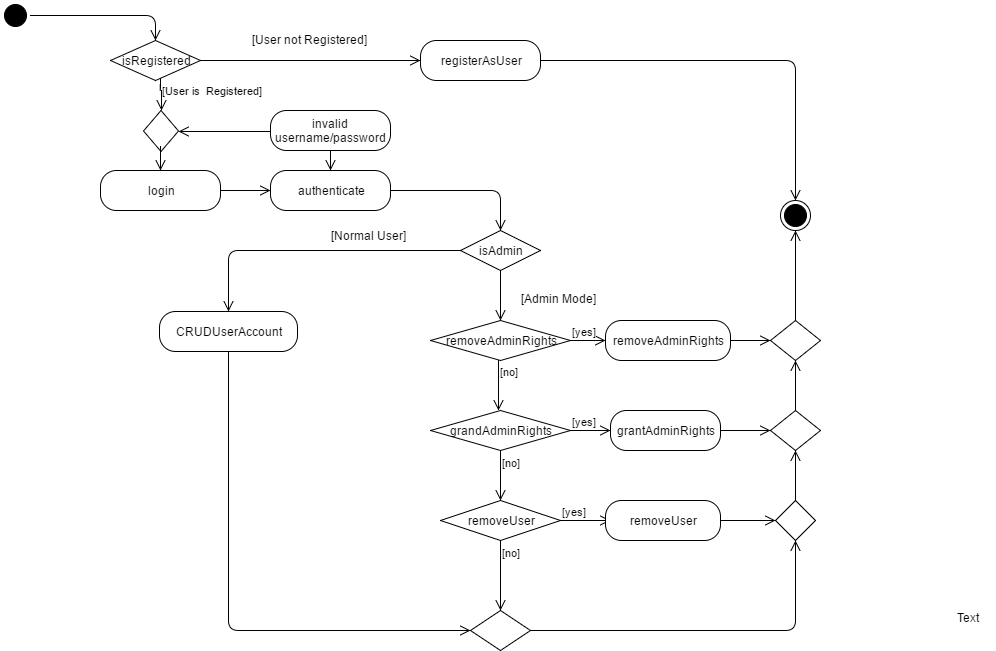

The diagram above was exported from draw.io. Its source (the exported page's mxGraphModel, read from the mxfile embedded in the PNG):
<mxGraphModel dx="872" dy="408" grid="1" gridSize="10" guides="1" tooltips="1" connect="1" arrows="1" fold="1" page="1" pageScale="1" pageWidth="850" pageHeight="1100" background="#ffffff" math="0" shadow="0">
  <root>
    <mxCell id="0" />
    <mxCell id="1" parent="0" />
    <mxCell id="2" value="" style="ellipse;html=1;shape=startState;fillColor=#000000;strokeColor=#000000;" parent="1" vertex="1">
      <mxGeometry x="10" y="10" width="30" height="30" as="geometry" />
    </mxCell>
    <mxCell id="3" value="" style="edgeStyle=orthogonalEdgeStyle;html=1;verticalAlign=bottom;endArrow=open;endSize=8;strokeColor=#000000;entryX=0.5;entryY=0;" parent="1" source="2" target="6" edge="1">
      <mxGeometry relative="1" as="geometry">
        <mxPoint x="120" y="50" as="targetPoint" />
        <Array as="points">
          <mxPoint x="165" y="25" />
        </Array>
      </mxGeometry>
    </mxCell>
    <mxCell id="6" value="isRegistered" style="rhombus;whiteSpace=wrap;html=1;fillColor=#FFFFFF;strokeColor=#000000;" parent="1" vertex="1">
      <mxGeometry x="120" y="50" width="90" height="40" as="geometry" />
    </mxCell>
    <mxCell id="8" value="[User is &amp;nbsp;Registered]" style="edgeStyle=orthogonalEdgeStyle;html=1;align=left;verticalAlign=top;endArrow=open;endSize=8;strokeColor=#000000;entryX=0.5;entryY=0;fillColor=#FFFFFF;" parent="1" source="6" target="90" edge="1">
      <mxGeometry x="-1" relative="1" as="geometry">
        <mxPoint x="150" y="150" as="targetPoint" />
        <Array as="points">
          <mxPoint x="170" y="100" />
          <mxPoint x="171" y="100" />
        </Array>
      </mxGeometry>
    </mxCell>
    <mxCell id="12" value="login" style="rounded=1;whiteSpace=wrap;html=1;arcSize=40;fillColor=#FFFFFF;strokeColor=#000000;" parent="1" vertex="1">
      <mxGeometry x="110" y="180" width="120" height="40" as="geometry" />
    </mxCell>
    <mxCell id="22" value="authenticate" style="rounded=1;whiteSpace=wrap;html=1;arcSize=40;fillColor=#FFFFFF;strokeColor=#000000;" parent="1" vertex="1">
      <mxGeometry x="280" y="180" width="120" height="40" as="geometry" />
    </mxCell>
    <mxCell id="32" value="" style="ellipse;html=1;shape=endState;fillColor=#000000;strokeColor=#000000;" parent="1" vertex="1">
      <mxGeometry x="790" y="210" width="30" height="30" as="geometry" />
    </mxCell>
    <mxCell id="34" value="isAdmin" style="rhombus;whiteSpace=wrap;html=1;fillColor=#FFFFFF;strokeColor=#000000;" parent="1" vertex="1">
      <mxGeometry x="470" y="240" width="80" height="40" as="geometry" />
    </mxCell>
    <mxCell id="36" value="" style="edgeStyle=orthogonalEdgeStyle;html=1;align=left;verticalAlign=top;endArrow=open;endSize=8;strokeColor=#000000;fillColor=#FFFFFF;" parent="1" source="34" edge="1">
      <mxGeometry x="-1" relative="1" as="geometry">
        <mxPoint x="510" y="330" as="targetPoint" />
        <Array as="points" />
      </mxGeometry>
    </mxCell>
    <mxCell id="37" value="invalid username/password" style="rounded=1;whiteSpace=wrap;html=1;arcSize=40;fillColor=#FFFFFF;strokeColor=#000000;" parent="1" vertex="1">
      <mxGeometry x="280" y="120" width="120" height="40" as="geometry" />
    </mxCell>
    <mxCell id="38" value="" style="edgeStyle=orthogonalEdgeStyle;html=1;verticalAlign=bottom;endArrow=open;endSize=8;strokeColor=#000000;fillColor=#FFFFFF;" parent="1" source="37" edge="1">
      <mxGeometry relative="1" as="geometry">
        <mxPoint x="340" y="180" as="targetPoint" />
        <Array as="points">
          <mxPoint x="340" y="170" />
          <mxPoint x="340" y="170" />
        </Array>
      </mxGeometry>
    </mxCell>
    <mxCell id="43" value="" style="edgeStyle=orthogonalEdgeStyle;html=1;align=left;verticalAlign=bottom;endArrow=open;endSize=8;strokeColor=#000000;entryX=1;entryY=0.5;fillColor=#FFFFFF;" parent="1" target="90" edge="1">
      <mxGeometry x="-1" relative="1" as="geometry">
        <mxPoint x="170" y="130" as="targetPoint" />
        <mxPoint x="280" y="141" as="sourcePoint" />
        <Array as="points">
          <mxPoint x="280" y="141" />
        </Array>
      </mxGeometry>
    </mxCell>
    <mxCell id="45" value="" style="edgeStyle=orthogonalEdgeStyle;html=1;align=left;verticalAlign=bottom;endArrow=open;endSize=8;strokeColor=#000000;exitX=1;exitY=0.5;fillColor=#FFFFFF;" parent="1" source="12" edge="1">
      <mxGeometry x="220" y="80" as="geometry">
        <mxPoint x="280" y="200" as="targetPoint" />
        <Array as="points">
          <mxPoint x="270" y="200" />
          <mxPoint x="270" y="200" />
        </Array>
        <mxPoint x="220" y="80" as="sourcePoint" />
      </mxGeometry>
    </mxCell>
    <mxCell id="60" value="" style="edgeStyle=orthogonalEdgeStyle;html=1;align=left;verticalAlign=bottom;endArrow=open;endSize=8;strokeColor=#000000;exitX=1;exitY=0.5;fillColor=#FFFFFF;entryX=0;entryY=0.5;" parent="1" source="6" target="61" edge="1">
      <mxGeometry x="230" y="90" as="geometry">
        <mxPoint x="280" y="70" as="targetPoint" />
        <Array as="points">
          <mxPoint x="360" y="70" />
          <mxPoint x="360" y="70" />
        </Array>
        <mxPoint x="240" y="210" as="sourcePoint" />
      </mxGeometry>
    </mxCell>
    <mxCell id="61" value="registerAsUser" style="rounded=1;whiteSpace=wrap;html=1;arcSize=40;fillColor=#FFFFFF;strokeColor=#000000;" parent="1" vertex="1">
      <mxGeometry x="430" y="50" width="120" height="40" as="geometry" />
    </mxCell>
    <mxCell id="62" value="" style="edgeStyle=orthogonalEdgeStyle;html=1;verticalAlign=bottom;endArrow=open;endSize=8;strokeColor=#000000;fillColor=#FFFFFF;" parent="1" source="61" edge="1">
      <mxGeometry relative="1" as="geometry">
        <mxPoint x="805" y="210" as="targetPoint" />
        <Array as="points">
          <mxPoint x="805" y="70" />
        </Array>
      </mxGeometry>
    </mxCell>
    <mxCell id="69" value="removeAdminRights" style="rhombus;whiteSpace=wrap;html=1;fillColor=#FFFFFF;strokeColor=#000000;" parent="1" vertex="1">
      <mxGeometry x="440" y="330" width="140" height="40" as="geometry" />
    </mxCell>
    <mxCell id="70" value="[yes]" style="edgeStyle=orthogonalEdgeStyle;html=1;align=left;verticalAlign=bottom;endArrow=open;endSize=8;strokeColor=#000000;entryX=0;entryY=0.5;fillColor=#FFFFFF;" parent="1" source="69" target="72" edge="1">
      <mxGeometry x="-1" relative="1" as="geometry">
        <mxPoint x="610" y="360" as="targetPoint" />
        <Array as="points" />
      </mxGeometry>
    </mxCell>
    <mxCell id="71" value="[no]" style="edgeStyle=orthogonalEdgeStyle;html=1;align=left;verticalAlign=top;endArrow=open;endSize=8;strokeColor=#000000;fillColor=#FFFFFF;" parent="1" source="69" edge="1">
      <mxGeometry x="-1" relative="1" as="geometry">
        <mxPoint x="508" y="420" as="targetPoint" />
        <Array as="points">
          <mxPoint x="508" y="390" />
          <mxPoint x="508" y="390" />
        </Array>
      </mxGeometry>
    </mxCell>
    <mxCell id="72" value="removeAdminRights" style="rounded=1;whiteSpace=wrap;html=1;arcSize=40;fillColor=#FFFFFF;strokeColor=#000000;" parent="1" vertex="1">
      <mxGeometry x="615" y="330" width="125" height="40" as="geometry" />
    </mxCell>
    <mxCell id="74" value="" style="edgeStyle=orthogonalEdgeStyle;html=1;align=left;verticalAlign=bottom;endArrow=open;endSize=8;strokeColor=#000000;entryX=0;entryY=0.5;exitX=1;exitY=0.5;fillColor=#FFFFFF;" parent="1" source="72" target="99" edge="1">
      <mxGeometry x="580" y="360" as="geometry">
        <mxPoint x="620" y="360" as="targetPoint" />
        <mxPoint x="745" y="350" as="sourcePoint" />
        <Array as="points">
          <mxPoint x="750" y="350" />
        </Array>
      </mxGeometry>
    </mxCell>
    <mxCell id="76" value="" style="edgeStyle=orthogonalEdgeStyle;html=1;verticalAlign=bottom;endArrow=open;endSize=8;strokeColor=#000000;exitX=0.5;exitY=1;entryX=0;entryY=0.5;fillColor=#FFFFFF;" parent="1" source="88" target="116" edge="1">
      <mxGeometry relative="1" as="geometry">
        <mxPoint x="340" y="670" as="targetPoint" />
        <mxPoint x="520" y="470" as="sourcePoint" />
        <Array as="points">
          <mxPoint x="238" y="640" />
        </Array>
      </mxGeometry>
    </mxCell>
    <mxCell id="77" value="grandAdminRights" style="rhombus;whiteSpace=wrap;html=1;fillColor=#FFFFFF;strokeColor=#000000;" parent="1" vertex="1">
      <mxGeometry x="440" y="420" width="140" height="40" as="geometry" />
    </mxCell>
    <mxCell id="78" value="[yes]" style="edgeStyle=orthogonalEdgeStyle;html=1;align=left;verticalAlign=bottom;endArrow=open;endSize=8;strokeColor=#000000;fillColor=#FFFFFF;" parent="1" source="77" edge="1">
      <mxGeometry x="-1" relative="1" as="geometry">
        <mxPoint x="620" y="440" as="targetPoint" />
      </mxGeometry>
    </mxCell>
    <mxCell id="79" value="[no]" style="edgeStyle=orthogonalEdgeStyle;html=1;align=left;verticalAlign=top;endArrow=open;endSize=8;strokeColor=#000000;fillColor=#FFFFFF;" parent="1" source="77" edge="1">
      <mxGeometry x="-1" relative="1" as="geometry">
        <mxPoint x="510" y="510" as="targetPoint" />
      </mxGeometry>
    </mxCell>
    <mxCell id="80" value="grantAdminRights" style="rounded=1;whiteSpace=wrap;html=1;arcSize=40;fillColor=#FFFFFF;strokeColor=#000000;" parent="1" vertex="1">
      <mxGeometry x="620" y="420" width="110" height="40" as="geometry" />
    </mxCell>
    <mxCell id="86" value="" style="edgeStyle=orthogonalEdgeStyle;html=1;align=left;verticalAlign=bottom;endArrow=open;endSize=8;strokeColor=#000000;entryX=0.5;entryY=0;exitX=1;exitY=0.5;exitPerimeter=0;fillColor=#FFFFFF;" parent="1" source="22" target="34" edge="1">
      <mxGeometry x="240" y="100" as="geometry">
        <mxPoint x="290" y="80" as="targetPoint" />
        <Array as="points">
          <mxPoint x="510" y="200" />
        </Array>
        <mxPoint x="420" y="200" as="sourcePoint" />
      </mxGeometry>
    </mxCell>
    <mxCell id="87" value="" style="edgeStyle=orthogonalEdgeStyle;html=1;align=left;verticalAlign=bottom;endArrow=open;endSize=8;strokeColor=#000000;exitX=0;exitY=0.5;entryX=0.5;entryY=0;fillColor=#FFFFFF;" parent="1" source="34" target="88" edge="1">
      <mxGeometry x="180" y="140" as="geometry">
        <mxPoint x="260" y="260" as="targetPoint" />
        <mxPoint x="290" y="140" as="sourcePoint" />
        <Array as="points">
          <mxPoint x="238" y="260" />
          <mxPoint x="238" y="321" />
        </Array>
      </mxGeometry>
    </mxCell>
    <mxCell id="88" value="CRUDUserAccount" style="rounded=1;whiteSpace=wrap;html=1;arcSize=40;fillColor=#FFFFFF;strokeColor=#000000;" parent="1" vertex="1">
      <mxGeometry x="169" y="321" width="138" height="40" as="geometry" />
    </mxCell>
    <mxCell id="90" value="" style="rhombus;whiteSpace=wrap;html=1;fillColor=#FFFFFF;strokeColor=#000000;" parent="1" vertex="1">
      <mxGeometry x="153" y="120" width="35" height="41" as="geometry" />
    </mxCell>
    <mxCell id="92" value="" style="edgeStyle=orthogonalEdgeStyle;html=1;align=left;verticalAlign=top;endArrow=open;endSize=8;strokeColor=#000000;entryX=0.5;entryY=0;fillColor=#FFFFFF;" parent="1" target="12" edge="1">
      <mxGeometry x="-1" relative="1" as="geometry">
        <mxPoint x="43" y="210" as="targetPoint" />
        <mxPoint x="170" y="170" as="sourcePoint" />
        <Array as="points">
          <mxPoint x="170" y="151" />
        </Array>
      </mxGeometry>
    </mxCell>
    <mxCell id="99" value="" style="rhombus;whiteSpace=wrap;html=1;fillColor=#FFFFFF;strokeColor=#000000;" parent="1" vertex="1">
      <mxGeometry x="780" y="330" width="50" height="40" as="geometry" />
    </mxCell>
    <mxCell id="104" value="" style="edgeStyle=orthogonalEdgeStyle;html=1;align=left;verticalAlign=bottom;endArrow=open;endSize=8;strokeColor=#000000;entryX=0.5;entryY=1;fillColor=#FFFFFF;" parent="1" target="32" edge="1">
      <mxGeometry x="230" y="90" as="geometry">
        <mxPoint x="300" y="210" as="targetPoint" />
        <Array as="points">
          <mxPoint x="805" y="330" />
        </Array>
        <mxPoint x="805" y="330" as="sourcePoint" />
      </mxGeometry>
    </mxCell>
    <mxCell id="105" value="" style="rhombus;whiteSpace=wrap;html=1;fillColor=#FFFFFF;strokeColor=#000000;" parent="1" vertex="1">
      <mxGeometry x="780" y="420" width="50" height="40" as="geometry" />
    </mxCell>
    <mxCell id="106" value="" style="edgeStyle=orthogonalEdgeStyle;html=1;align=left;verticalAlign=bottom;endArrow=open;endSize=8;strokeColor=#000000;exitX=0.5;exitY=0;entryX=0.5;entryY=1;fillColor=#FFFFFF;" parent="1" source="105" target="99" edge="1">
      <mxGeometry x="-1" relative="1" as="geometry">
        <mxPoint x="930" y="440" as="targetPoint" />
        <Array as="points">
          <mxPoint x="805" y="400" />
          <mxPoint x="805" y="400" />
        </Array>
      </mxGeometry>
    </mxCell>
    <mxCell id="108" value="" style="edgeStyle=orthogonalEdgeStyle;html=1;align=left;verticalAlign=bottom;endArrow=open;endSize=8;strokeColor=#000000;entryX=0;entryY=0.5;exitX=1;exitY=0.5;fillColor=#FFFFFF;" parent="1" source="80" target="105" edge="1">
      <mxGeometry as="geometry">
        <mxPoint x="630" y="450" as="targetPoint" />
        <mxPoint x="740" y="440" as="sourcePoint" />
        <Array as="points" />
        <mxPoint x="13" y="-20" as="offset" />
      </mxGeometry>
    </mxCell>
    <mxCell id="109" value="removeUser" style="rhombus;whiteSpace=wrap;html=1;fillColor=#FFFFFF;strokeColor=#000000;" parent="1" vertex="1">
      <mxGeometry x="450" y="510" width="120" height="40" as="geometry" />
    </mxCell>
    <mxCell id="110" value="[yes]" style="edgeStyle=orthogonalEdgeStyle;html=1;align=left;verticalAlign=bottom;endArrow=open;endSize=8;strokeColor=#000000;fillColor=#FFFFFF;" parent="1" source="109" edge="1">
      <mxGeometry x="-1" relative="1" as="geometry">
        <mxPoint x="620" y="530" as="targetPoint" />
      </mxGeometry>
    </mxCell>
    <mxCell id="111" value="[no]" style="edgeStyle=orthogonalEdgeStyle;html=1;align=left;verticalAlign=top;endArrow=open;endSize=8;strokeColor=#000000;fillColor=#FFFFFF;" parent="1" source="109" target="116" edge="1">
      <mxGeometry x="-1" relative="1" as="geometry">
        <mxPoint x="510" y="610" as="targetPoint" />
        <Array as="points">
          <mxPoint x="510" y="610" />
          <mxPoint x="510" y="610" />
        </Array>
      </mxGeometry>
    </mxCell>
    <mxCell id="112" value="removeUser" style="rounded=1;whiteSpace=wrap;html=1;arcSize=40;fillColor=#FFFFFF;strokeColor=#000000;" parent="1" vertex="1">
      <mxGeometry x="615" y="510" width="115" height="40" as="geometry" />
    </mxCell>
    <mxCell id="116" value="" style="rhombus;whiteSpace=wrap;html=1;fillColor=#FFFFFF;strokeColor=#000000;" parent="1" vertex="1">
      <mxGeometry x="480" y="620" width="60" height="40" as="geometry" />
    </mxCell>
    <mxCell id="117" value="" style="edgeStyle=orthogonalEdgeStyle;html=1;align=left;verticalAlign=bottom;endArrow=open;endSize=8;strokeColor=#000000;entryX=0.5;entryY=1;fillColor=#FFFFFF;" parent="1" source="116" target="119" edge="1">
      <mxGeometry x="-1" relative="1" as="geometry">
        <mxPoint x="805" y="600" as="targetPoint" />
        <Array as="points">
          <mxPoint x="805" y="640" />
        </Array>
      </mxGeometry>
    </mxCell>
    <mxCell id="119" value="" style="rhombus;whiteSpace=wrap;html=1;fillColor=#FFFFFF;strokeColor=#000000;" parent="1" vertex="1">
      <mxGeometry x="785" y="510" width="40" height="40" as="geometry" />
    </mxCell>
    <mxCell id="122" value="" style="edgeStyle=orthogonalEdgeStyle;html=1;align=left;verticalAlign=bottom;endArrow=open;endSize=8;strokeColor=#000000;entryX=0;entryY=0.5;exitX=1;exitY=0.5;fillColor=#FFFFFF;" parent="1" source="112" target="119" edge="1">
      <mxGeometry x="580" y="540" as="geometry">
        <mxPoint x="630" y="540" as="targetPoint" />
        <mxPoint x="580" y="540" as="sourcePoint" />
        <Array as="points">
          <mxPoint x="730" y="530" />
          <mxPoint x="730" y="530" />
        </Array>
      </mxGeometry>
    </mxCell>
    <mxCell id="128" value="" style="edgeStyle=orthogonalEdgeStyle;html=1;align=left;verticalAlign=bottom;endArrow=open;endSize=8;strokeColor=#000000;entryX=0.5;entryY=1;exitX=0.5;exitY=0;fillColor=#FFFFFF;" parent="1" source="119" target="105" edge="1">
      <mxGeometry x="580" y="540" as="geometry">
        <mxPoint x="630" y="540" as="targetPoint" />
        <mxPoint x="580" y="540" as="sourcePoint" />
        <Array as="points">
          <mxPoint x="805" y="510" />
        </Array>
      </mxGeometry>
    </mxCell>
    <mxCell id="129" value="Text" style="text;html=1;resizable=0;points=[];autosize=1;align=left;verticalAlign=top;spacingTop=-4;" parent="1" vertex="1">
      <mxGeometry x="965" y="618" width="40" height="20" as="geometry" />
    </mxCell>
    <mxCell id="130" value="[User not Registered]" style="text;html=1;resizable=0;points=[];autosize=1;align=left;verticalAlign=top;spacingTop=-4;" parent="1" vertex="1">
      <mxGeometry x="260" y="40" width="130" height="20" as="geometry" />
    </mxCell>
    <mxCell id="131" value="[Normal User]" style="text;html=1;resizable=0;points=[];autosize=1;align=left;verticalAlign=top;spacingTop=-4;" parent="1" vertex="1">
      <mxGeometry x="339" y="236" width="90" height="20" as="geometry" />
    </mxCell>
    <mxCell id="132" value="[Admin Mode]" style="text;html=1;resizable=0;points=[];autosize=1;align=left;verticalAlign=top;spacingTop=-4;" parent="1" vertex="1">
      <mxGeometry x="529" y="299" width="90" height="20" as="geometry" />
    </mxCell>
  </root>
</mxGraphModel>